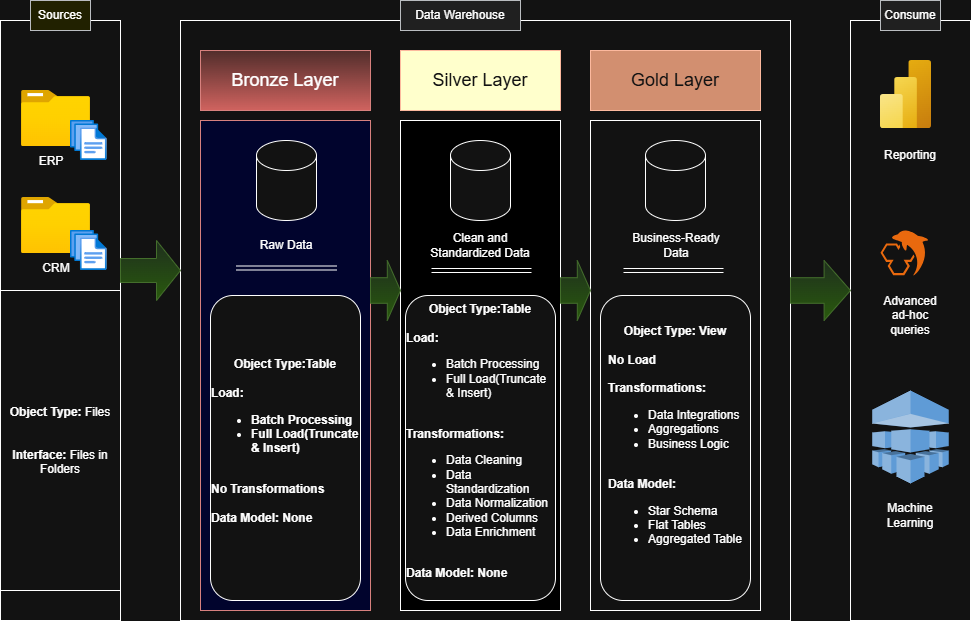

The diagram above was exported from draw.io. Its source (the exported page's mxGraphModel, read from the mxfile embedded in the PNG):
<mxGraphModel dx="1034" dy="604" grid="1" gridSize="10" guides="1" tooltips="1" connect="1" arrows="0" fold="1" page="1" pageScale="1" pageWidth="850" pageHeight="1100" math="0" shadow="0">
  <root>
    <mxCell id="0" />
    <mxCell id="1" parent="0" />
    <mxCell id="NQnN3UaAmUXiVo9VXP0a-1" value="" style="whiteSpace=wrap;html=1;" parent="1" vertex="1">
      <mxGeometry x="50" y="80" width="120" height="600" as="geometry" />
    </mxCell>
    <mxCell id="NQnN3UaAmUXiVo9VXP0a-2" value="" style="whiteSpace=wrap;html=1;fontStyle=1" parent="1" vertex="1">
      <mxGeometry x="230" y="80" width="610" height="600" as="geometry" />
    </mxCell>
    <mxCell id="NQnN3UaAmUXiVo9VXP0a-3" value="" style="whiteSpace=wrap;html=1;" parent="1" vertex="1">
      <mxGeometry x="900" y="80" width="120" height="600" as="geometry" />
    </mxCell>
    <mxCell id="NQnN3UaAmUXiVo9VXP0a-4" value="Sources" style="text;strokeColor=#36393d;align=center;fillColor=#ffff88;html=1;verticalAlign=middle;whiteSpace=wrap;rounded=0;" parent="1" vertex="1">
      <mxGeometry x="80" y="60" width="60" height="30" as="geometry" />
    </mxCell>
    <mxCell id="NQnN3UaAmUXiVo9VXP0a-5" value="Data Warehouse" style="text;strokeColor=#36393d;align=center;fillColor=#eeeeee;html=1;verticalAlign=middle;whiteSpace=wrap;rounded=0;" parent="1" vertex="1">
      <mxGeometry x="450" y="60" width="120" height="30" as="geometry" />
    </mxCell>
    <mxCell id="NQnN3UaAmUXiVo9VXP0a-6" value="Consume" style="text;strokeColor=#36393d;align=center;fillColor=#eeeeee;html=1;verticalAlign=middle;whiteSpace=wrap;rounded=0;" parent="1" vertex="1">
      <mxGeometry x="930" y="60" width="60" height="30" as="geometry" />
    </mxCell>
    <mxCell id="NQnN3UaAmUXiVo9VXP0a-7" value="&lt;font style=&quot;font-size: 18px;&quot;&gt;Bronze Layer&lt;/font&gt;" style="rounded=0;whiteSpace=wrap;html=1;fillColor=#f8cecc;strokeColor=#b85450;gradientColor=#ea6b66;" parent="1" vertex="1">
      <mxGeometry x="250" y="110" width="170" height="60" as="geometry" />
    </mxCell>
    <mxCell id="NQnN3UaAmUXiVo9VXP0a-8" value="" style="rounded=0;whiteSpace=wrap;html=1;fillColor=light-dark(#f8cecc, #01042d);gradientColor=none;strokeColor=#b85450;" parent="1" vertex="1">
      <mxGeometry x="250" y="180" width="170" height="490" as="geometry" />
    </mxCell>
    <mxCell id="NQnN3UaAmUXiVo9VXP0a-9" value="&lt;span style=&quot;font-size: 18px;&quot;&gt;Silver Layer&lt;/span&gt;" style="rounded=0;whiteSpace=wrap;html=1;fillColor=light-dark(#FFFFFF,#FFFFCC);strokeColor=#6D1F00;fontColor=#ffffff;" parent="1" vertex="1">
      <mxGeometry x="450" y="110" width="160" height="60" as="geometry" />
    </mxCell>
    <mxCell id="NQnN3UaAmUXiVo9VXP0a-10" value="" style="rounded=0;whiteSpace=wrap;html=1;gradientDirection=north;fillColor=light-dark(#000000,#000000);" parent="1" vertex="1">
      <mxGeometry x="450" y="180" width="160" height="490" as="geometry" />
    </mxCell>
    <mxCell id="NQnN3UaAmUXiVo9VXP0a-11" value="" style="rounded=0;whiteSpace=wrap;html=1;" parent="1" vertex="1">
      <mxGeometry x="640" y="180" width="170" height="490" as="geometry" />
    </mxCell>
    <mxCell id="NQnN3UaAmUXiVo9VXP0a-12" value="&lt;font style=&quot;font-size: 18px;&quot;&gt;Gold Layer&lt;/font&gt;" style="rounded=0;whiteSpace=wrap;html=1;fillColor=#a0522d;strokeColor=#6D1F00;fontColor=#ffffff;" parent="1" vertex="1">
      <mxGeometry x="640" y="110" width="170" height="60" as="geometry" />
    </mxCell>
    <mxCell id="NQnN3UaAmUXiVo9VXP0a-13" value="" style="image;aspect=fixed;html=1;points=[];align=center;fontSize=12;image=img/lib/azure2/general/Folder_Blank.svg;" parent="1" vertex="1">
      <mxGeometry x="71" y="150" width="69" height="56.00000000000001" as="geometry" />
    </mxCell>
    <mxCell id="NQnN3UaAmUXiVo9VXP0a-14" value="" style="image;aspect=fixed;html=1;points=[];align=center;fontSize=12;image=img/lib/azure2/general/Folder_Blank.svg;" parent="1" vertex="1">
      <mxGeometry x="71" y="257" width="69" height="56.00000000000001" as="geometry" />
    </mxCell>
    <mxCell id="NQnN3UaAmUXiVo9VXP0a-18" value="" style="image;aspect=fixed;html=1;points=[];align=center;fontSize=12;image=img/lib/azure2/general/Files.svg;" parent="1" vertex="1">
      <mxGeometry x="120" y="180" width="36.57" height="40" as="geometry" />
    </mxCell>
    <mxCell id="NQnN3UaAmUXiVo9VXP0a-19" value="" style="image;aspect=fixed;html=1;points=[];align=center;fontSize=12;image=img/lib/azure2/general/Files.svg;" parent="1" vertex="1">
      <mxGeometry x="120" y="290" width="36.57" height="40" as="geometry" />
    </mxCell>
    <mxCell id="NQnN3UaAmUXiVo9VXP0a-20" value="ERP" style="text;strokeColor=none;align=center;fillColor=none;html=1;verticalAlign=middle;whiteSpace=wrap;rounded=0;" parent="1" vertex="1">
      <mxGeometry x="71" y="206" width="60" height="30" as="geometry" />
    </mxCell>
    <mxCell id="NQnN3UaAmUXiVo9VXP0a-21" value="CRM" style="text;strokeColor=none;align=center;fillColor=none;html=1;verticalAlign=middle;whiteSpace=wrap;rounded=0;" parent="1" vertex="1">
      <mxGeometry x="75.5" y="313" width="60" height="30" as="geometry" />
    </mxCell>
    <mxCell id="NQnN3UaAmUXiVo9VXP0a-22" value="" style="shape=cylinder3;whiteSpace=wrap;html=1;boundedLbl=1;backgroundOutline=1;size=15;" parent="1" vertex="1">
      <mxGeometry x="306" y="200" width="60" height="80" as="geometry" />
    </mxCell>
    <mxCell id="NQnN3UaAmUXiVo9VXP0a-23" value="" style="shape=cylinder3;whiteSpace=wrap;html=1;boundedLbl=1;backgroundOutline=1;size=15;" parent="1" vertex="1">
      <mxGeometry x="500" y="200" width="60" height="80" as="geometry" />
    </mxCell>
    <mxCell id="NQnN3UaAmUXiVo9VXP0a-24" value="" style="shape=cylinder3;whiteSpace=wrap;html=1;boundedLbl=1;backgroundOutline=1;size=15;" parent="1" vertex="1">
      <mxGeometry x="695" y="200" width="60" height="80" as="geometry" />
    </mxCell>
    <mxCell id="NQnN3UaAmUXiVo9VXP0a-26" value="Raw Data" style="text;strokeColor=none;align=center;fillColor=none;html=1;verticalAlign=middle;whiteSpace=wrap;rounded=0;" parent="1" vertex="1">
      <mxGeometry x="306" y="290" width="60" height="30" as="geometry" />
    </mxCell>
    <mxCell id="NQnN3UaAmUXiVo9VXP0a-28" value="Clean and Standardized Data" style="text;strokeColor=none;align=center;fillColor=none;html=1;verticalAlign=middle;whiteSpace=wrap;rounded=0;" parent="1" vertex="1">
      <mxGeometry x="475" y="290" width="110" height="30" as="geometry" />
    </mxCell>
    <mxCell id="NQnN3UaAmUXiVo9VXP0a-29" value="Business-Ready Data" style="text;strokeColor=none;align=center;fillColor=none;html=1;verticalAlign=middle;whiteSpace=wrap;rounded=0;" parent="1" vertex="1">
      <mxGeometry x="681" y="290" width="90" height="30" as="geometry" />
    </mxCell>
    <mxCell id="NQnN3UaAmUXiVo9VXP0a-30" value="" style="shape=link;html=1;rounded=0;" parent="1" edge="1">
      <mxGeometry width="100" relative="1" as="geometry">
        <mxPoint x="286" y="327.5" as="sourcePoint" />
        <mxPoint x="386" y="327.5" as="targetPoint" />
      </mxGeometry>
    </mxCell>
    <mxCell id="NQnN3UaAmUXiVo9VXP0a-31" value="" style="shape=link;html=1;rounded=0;" parent="1" edge="1">
      <mxGeometry width="100" relative="1" as="geometry">
        <mxPoint x="481" y="330" as="sourcePoint" />
        <mxPoint x="581" y="330" as="targetPoint" />
      </mxGeometry>
    </mxCell>
    <mxCell id="NQnN3UaAmUXiVo9VXP0a-33" value="" style="shape=link;html=1;rounded=0;" parent="1" edge="1">
      <mxGeometry width="100" relative="1" as="geometry">
        <mxPoint x="673" y="330" as="sourcePoint" />
        <mxPoint x="773" y="330" as="targetPoint" />
      </mxGeometry>
    </mxCell>
    <mxCell id="NQnN3UaAmUXiVo9VXP0a-35" value="&lt;b&gt;Object Type:Table&lt;/b&gt;&lt;div&gt;&lt;br&gt;&lt;/div&gt;&lt;div style=&quot;text-align: left;&quot;&gt;&lt;b&gt;Load:&lt;/b&gt;&lt;/div&gt;&lt;div style=&quot;text-align: left;&quot;&gt;&lt;ul&gt;&lt;li&gt;&lt;b&gt;Batch Processing&lt;/b&gt;&lt;/li&gt;&lt;li&gt;&lt;b&gt;Full Load(Truncate &amp;amp; Insert)&lt;/b&gt;&lt;/li&gt;&lt;/ul&gt;&lt;/div&gt;&lt;div style=&quot;text-align: left;&quot;&gt;&lt;b&gt;&lt;br&gt;&lt;/b&gt;&lt;/div&gt;&lt;div style=&quot;text-align: left;&quot;&gt;&lt;b&gt;No Transformations&lt;/b&gt;&lt;/div&gt;&lt;div style=&quot;text-align: left;&quot;&gt;&lt;b&gt;&lt;br&gt;&lt;/b&gt;&lt;/div&gt;&lt;div style=&quot;text-align: left;&quot;&gt;&lt;b&gt;Data Model: None&lt;/b&gt;&lt;/div&gt;&lt;div style=&quot;text-align: left;&quot;&gt;&lt;br&gt;&lt;/div&gt;" style="rounded=1;whiteSpace=wrap;html=1;" parent="1" vertex="1">
      <mxGeometry x="260" y="355" width="150" height="305" as="geometry" />
    </mxCell>
    <mxCell id="NQnN3UaAmUXiVo9VXP0a-37" value="&lt;b&gt;&lt;font&gt;Object Type:Table&lt;/font&gt;&lt;/b&gt;&lt;div&gt;&lt;font&gt;&lt;br&gt;&lt;/font&gt;&lt;/div&gt;&lt;div style=&quot;text-align: left;&quot;&gt;&lt;b&gt;&lt;font&gt;Load:&lt;/font&gt;&lt;/b&gt;&lt;/div&gt;&lt;div style=&quot;text-align: left;&quot;&gt;&lt;ul&gt;&lt;li&gt;&lt;font style=&quot;&quot;&gt;Batch Processing&lt;/font&gt;&lt;/li&gt;&lt;li&gt;&lt;font style=&quot;&quot;&gt;Full Load(Truncate &amp;amp; Insert)&lt;/font&gt;&lt;/li&gt;&lt;/ul&gt;&lt;/div&gt;&lt;div style=&quot;text-align: left;&quot;&gt;&lt;b&gt;&lt;font&gt;&lt;br&gt;&lt;/font&gt;&lt;/b&gt;&lt;/div&gt;&lt;div style=&quot;text-align: left;&quot;&gt;&lt;b&gt;&lt;font&gt;Transformations:&lt;/font&gt;&lt;/b&gt;&lt;/div&gt;&lt;div style=&quot;text-align: left;&quot;&gt;&lt;ul&gt;&lt;li&gt;&lt;font style=&quot;&quot;&gt;Data Cleaning&amp;nbsp;&lt;/font&gt;&lt;/li&gt;&lt;li&gt;&lt;font&gt;Data Standardization&lt;/font&gt;&lt;/li&gt;&lt;li&gt;&lt;font&gt;Data Normalization&lt;/font&gt;&lt;/li&gt;&lt;li&gt;&lt;font&gt;Derived Columns&lt;/font&gt;&lt;/li&gt;&lt;li&gt;&lt;font style=&quot;&quot;&gt;Data Enrichment&lt;/font&gt;&lt;/li&gt;&lt;/ul&gt;&lt;/div&gt;&lt;div style=&quot;text-align: left;&quot;&gt;&lt;b&gt;&lt;font&gt;&lt;br&gt;&lt;/font&gt;&lt;/b&gt;&lt;/div&gt;&lt;div style=&quot;text-align: left;&quot;&gt;&lt;b&gt;&lt;font&gt;Data Model: None&lt;/font&gt;&lt;/b&gt;&lt;/div&gt;&lt;div style=&quot;text-align: left;&quot;&gt;&lt;br&gt;&lt;/div&gt;" style="rounded=1;whiteSpace=wrap;html=1;" parent="1" vertex="1">
      <mxGeometry x="455" y="355" width="150" height="305" as="geometry" />
    </mxCell>
    <mxCell id="NQnN3UaAmUXiVo9VXP0a-38" value="&lt;b&gt;Object Type: View&lt;/b&gt;&lt;div&gt;&lt;br&gt;&lt;/div&gt;&lt;div style=&quot;text-align: left;&quot;&gt;&lt;b&gt;No Load&lt;/b&gt;&lt;/div&gt;&lt;div style=&quot;text-align: left;&quot;&gt;&lt;b&gt;&lt;br&gt;&lt;/b&gt;&lt;/div&gt;&lt;div style=&quot;text-align: left;&quot;&gt;&lt;b&gt;Transformations:&lt;/b&gt;&lt;/div&gt;&lt;div style=&quot;text-align: left;&quot;&gt;&lt;ul&gt;&lt;li&gt;Data Integrations&lt;/li&gt;&lt;li&gt;Aggregations&lt;/li&gt;&lt;li&gt;Business Logic&lt;/li&gt;&lt;/ul&gt;&lt;/div&gt;&lt;div style=&quot;text-align: left;&quot;&gt;&lt;b&gt;&lt;br&gt;&lt;/b&gt;&lt;/div&gt;&lt;div style=&quot;text-align: left;&quot;&gt;&lt;b&gt;Data Model:&amp;nbsp;&lt;/b&gt;&lt;/div&gt;&lt;div style=&quot;text-align: left;&quot;&gt;&lt;ul&gt;&lt;li&gt;Star Schema&lt;/li&gt;&lt;li&gt;Flat Tables&lt;/li&gt;&lt;li&gt;Aggregated Table&lt;/li&gt;&lt;/ul&gt;&lt;/div&gt;&lt;div style=&quot;text-align: left;&quot;&gt;&lt;br&gt;&lt;/div&gt;" style="rounded=1;whiteSpace=wrap;html=1;" parent="1" vertex="1">
      <mxGeometry x="650" y="355" width="150" height="305" as="geometry" />
    </mxCell>
    <mxCell id="NQnN3UaAmUXiVo9VXP0a-39" value="" style="image;aspect=fixed;html=1;points=[];align=center;fontSize=12;image=img/lib/azure2/analytics/Power_BI_Embedded.svg;" parent="1" vertex="1">
      <mxGeometry x="930" y="120" width="51" height="68" as="geometry" />
    </mxCell>
    <mxCell id="NQnN3UaAmUXiVo9VXP0a-41" value="" style="outlineConnect=0;dashed=0;verticalLabelPosition=bottom;verticalAlign=top;align=center;html=1;shape=mxgraph.aws3.machine_learning;fillColor=#2E73B8;gradientColor=none;" parent="1" vertex="1">
      <mxGeometry x="921.75" y="450" width="76.5" height="93" as="geometry" />
    </mxCell>
    <mxCell id="NQnN3UaAmUXiVo9VXP0a-42" value="" style="points=[];aspect=fixed;html=1;align=center;shadow=0;dashed=0;fillColor=#FF6A00;strokeColor=none;shape=mxgraph.alibaba_cloud.mysql;" parent="1" vertex="1">
      <mxGeometry x="930" y="290" width="48.300000000000004" height="45" as="geometry" />
    </mxCell>
    <mxCell id="NQnN3UaAmUXiVo9VXP0a-43" value="&lt;b&gt;Object Type:&lt;/b&gt; Files&lt;div&gt;&lt;br&gt;&lt;/div&gt;&lt;div&gt;&lt;br&gt;&lt;/div&gt;&lt;div&gt;&lt;b&gt;Interface:&lt;/b&gt; Files in Folders&lt;/div&gt;" style="rounded=0;whiteSpace=wrap;html=1;" parent="1" vertex="1">
      <mxGeometry x="50" y="350" width="120" height="300" as="geometry" />
    </mxCell>
    <mxCell id="NQnN3UaAmUXiVo9VXP0a-44" value="" style="shape=singleArrow;whiteSpace=wrap;html=1;arrowWidth=0.4;arrowSize=0.4;fillColor=#d5e8d4;gradientColor=#97d077;strokeColor=#82b366;" parent="1" vertex="1">
      <mxGeometry x="170" y="300" width="60" height="60" as="geometry" />
    </mxCell>
    <mxCell id="NQnN3UaAmUXiVo9VXP0a-45" value="" style="shape=singleArrow;whiteSpace=wrap;html=1;arrowWidth=0.42666524251302085;arrowSize=0.4399993896484375;fillColor=#d5e8d4;gradientColor=#97d077;strokeColor=#82b366;" parent="1" vertex="1">
      <mxGeometry x="420" y="320" width="30" height="60" as="geometry" />
    </mxCell>
    <mxCell id="NQnN3UaAmUXiVo9VXP0a-46" value="" style="shape=singleArrow;whiteSpace=wrap;html=1;arrowWidth=0.42666524251302085;arrowSize=0.4399993896484375;fillColor=#d5e8d4;gradientColor=#97d077;strokeColor=#82b366;" parent="1" vertex="1">
      <mxGeometry x="610" y="320" width="30" height="60" as="geometry" />
    </mxCell>
    <mxCell id="NQnN3UaAmUXiVo9VXP0a-47" value="" style="shape=singleArrow;whiteSpace=wrap;html=1;arrowWidth=0.42666524251302085;arrowSize=0.4399993896484375;fillColor=#d5e8d4;gradientColor=#97d077;strokeColor=#82b366;" parent="1" vertex="1">
      <mxGeometry x="840" y="320" width="60" height="60" as="geometry" />
    </mxCell>
    <mxCell id="kDr3t0bu2aaffUr5KYD7-2" value="Reporting" style="text;strokeColor=none;align=center;fillColor=none;html=1;verticalAlign=middle;whiteSpace=wrap;rounded=0;" vertex="1" parent="1">
      <mxGeometry x="930" y="200" width="60" height="30" as="geometry" />
    </mxCell>
    <mxCell id="kDr3t0bu2aaffUr5KYD7-3" value="Advanced ad-hoc queries" style="text;strokeColor=none;align=center;fillColor=none;html=1;verticalAlign=middle;whiteSpace=wrap;rounded=0;" vertex="1" parent="1">
      <mxGeometry x="930" y="360" width="60" height="30" as="geometry" />
    </mxCell>
    <mxCell id="kDr3t0bu2aaffUr5KYD7-4" value="Machine Learning" style="text;strokeColor=none;align=center;fillColor=none;html=1;verticalAlign=middle;whiteSpace=wrap;rounded=0;" vertex="1" parent="1">
      <mxGeometry x="930" y="560" width="60" height="30" as="geometry" />
    </mxCell>
  </root>
</mxGraphModel>